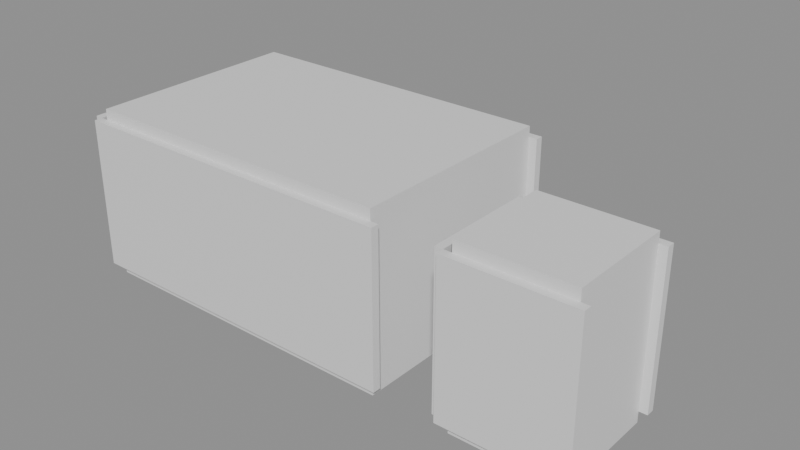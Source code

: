 # Source: e0874_after.blend  (saved by Blender 5.2.44; exported with 4.5.12 LTS)
import bpy
from mathutils import Matrix  # noqa: F401  (used for matrix-valued properties, if any)

bpy.ops.wm.read_factory_settings(use_empty=True)
scene = bpy.context.scene
scene.name = 'Scene'

# ---- materials (node trees are filled in below, after node groups)
mat_muro_pintura_gris = bpy.data.materials.new('Muro_Pintura_Gris')
mat_parquet = bpy.data.materials.new('Parquet')
mat_losacero = bpy.data.materials.new('Losacero')
mat_estuco = bpy.data.materials.new('Estuco')
mat_ceramica_piso = bpy.data.materials.new('Ceramica_Piso')
mat_madera = bpy.data.materials.new('Madera')
mat_tela_gris = bpy.data.materials.new('Tela_Gris')
mat_madera_roble = bpy.data.materials.new('Madera_Roble')
mat_metal = bpy.data.materials.new('Metal')
mat_textil_blanco = bpy.data.materials.new('Textil_Blanco')

# ---- material node trees
mat_muro_pintura_gris.use_nodes = True; mat_muro_pintura_gris.node_tree.nodes.clear()
_N = mat_muro_pintura_gris.node_tree.nodes; _L = mat_muro_pintura_gris.node_tree.links
n0 = _N.new('ShaderNodeBsdfPrincipled'); n0.name = 'Principled BSDF'; n0.location = (-200, 100)
n0.inputs[3].default_value = 1.45
n0.inputs[10].default_value = 0.005
n1 = _N.new('ShaderNodeOutputMaterial'); n1.name = 'Material Output'; n1.location = (200, 100)
_L.new(n0.outputs[0], n1.inputs[0])
n1.is_active_output = True
mat_parquet.use_nodes = True; mat_parquet.node_tree.nodes.clear()
_N = mat_parquet.node_tree.nodes; _L = mat_parquet.node_tree.links
n0 = _N.new('ShaderNodeBsdfPrincipled'); n0.name = 'Principled BSDF'; n0.location = (-200, 100)
n0.inputs[3].default_value = 1.45
n0.inputs[10].default_value = 0.005
n1 = _N.new('ShaderNodeOutputMaterial'); n1.name = 'Material Output'; n1.location = (200, 100)
_L.new(n0.outputs[0], n1.inputs[0])
n1.is_active_output = True
mat_losacero.use_nodes = True; mat_losacero.node_tree.nodes.clear()
_N = mat_losacero.node_tree.nodes; _L = mat_losacero.node_tree.links
n0 = _N.new('ShaderNodeBsdfPrincipled'); n0.name = 'Principled BSDF'; n0.location = (-200, 100)
n0.inputs[3].default_value = 1.45
n0.inputs[10].default_value = 0.005
n1 = _N.new('ShaderNodeOutputMaterial'); n1.name = 'Material Output'; n1.location = (200, 100)
_L.new(n0.outputs[0], n1.inputs[0])
n1.is_active_output = True
mat_estuco.use_nodes = True; mat_estuco.node_tree.nodes.clear()
_N = mat_estuco.node_tree.nodes; _L = mat_estuco.node_tree.links
n0 = _N.new('ShaderNodeBsdfPrincipled'); n0.name = 'Principled BSDF'; n0.location = (-200, 100)
n0.inputs[3].default_value = 1.45
n0.inputs[10].default_value = 0.005
n1 = _N.new('ShaderNodeOutputMaterial'); n1.name = 'Material Output'; n1.location = (200, 100)
_L.new(n0.outputs[0], n1.inputs[0])
n1.is_active_output = True
mat_ceramica_piso.use_nodes = True; mat_ceramica_piso.node_tree.nodes.clear()
_N = mat_ceramica_piso.node_tree.nodes; _L = mat_ceramica_piso.node_tree.links
n0 = _N.new('ShaderNodeBsdfPrincipled'); n0.name = 'Principled BSDF'; n0.location = (-200, 100)
n0.inputs[3].default_value = 1.45
n0.inputs[10].default_value = 0.005
n1 = _N.new('ShaderNodeOutputMaterial'); n1.name = 'Material Output'; n1.location = (200, 100)
_L.new(n0.outputs[0], n1.inputs[0])
n1.is_active_output = True
mat_madera.use_nodes = True; mat_madera.node_tree.nodes.clear()
_N = mat_madera.node_tree.nodes; _L = mat_madera.node_tree.links
n0 = _N.new('ShaderNodeBsdfPrincipled'); n0.name = 'Principled BSDF'; n0.location = (-200, 100)
n0.inputs[3].default_value = 1.45
n0.inputs[10].default_value = 0.005
n1 = _N.new('ShaderNodeOutputMaterial'); n1.name = 'Material Output'; n1.location = (200, 100)
_L.new(n0.outputs[0], n1.inputs[0])
n1.is_active_output = True
mat_tela_gris.use_nodes = True; mat_tela_gris.node_tree.nodes.clear()
_N = mat_tela_gris.node_tree.nodes; _L = mat_tela_gris.node_tree.links
n0 = _N.new('ShaderNodeBsdfPrincipled'); n0.name = 'Principled BSDF'; n0.location = (-200, 100)
n0.inputs[3].default_value = 1.45
n0.inputs[10].default_value = 0.005
n1 = _N.new('ShaderNodeOutputMaterial'); n1.name = 'Material Output'; n1.location = (200, 100)
_L.new(n0.outputs[0], n1.inputs[0])
n1.is_active_output = True
mat_madera_roble.use_nodes = True; mat_madera_roble.node_tree.nodes.clear()
_N = mat_madera_roble.node_tree.nodes; _L = mat_madera_roble.node_tree.links
n0 = _N.new('ShaderNodeBsdfPrincipled'); n0.name = 'Principled BSDF'; n0.location = (-200, 100)
n0.inputs[3].default_value = 1.45
n0.inputs[10].default_value = 0.005
n1 = _N.new('ShaderNodeOutputMaterial'); n1.name = 'Material Output'; n1.location = (200, 100)
_L.new(n0.outputs[0], n1.inputs[0])
n1.is_active_output = True
mat_metal.use_nodes = True; mat_metal.node_tree.nodes.clear()
_N = mat_metal.node_tree.nodes; _L = mat_metal.node_tree.links
n0 = _N.new('ShaderNodeBsdfPrincipled'); n0.name = 'Principled BSDF'; n0.location = (-200, 100)
n0.inputs[3].default_value = 1.45
n0.inputs[10].default_value = 0.005
n1 = _N.new('ShaderNodeOutputMaterial'); n1.name = 'Material Output'; n1.location = (200, 100)
_L.new(n0.outputs[0], n1.inputs[0])
n1.is_active_output = True
mat_textil_blanco.use_nodes = True; mat_textil_blanco.node_tree.nodes.clear()
_N = mat_textil_blanco.node_tree.nodes; _L = mat_textil_blanco.node_tree.links
n0 = _N.new('ShaderNodeBsdfPrincipled'); n0.name = 'Principled BSDF'; n0.location = (-200, 100)
n0.inputs[3].default_value = 1.45
n0.inputs[10].default_value = 0.005
n1 = _N.new('ShaderNodeOutputMaterial'); n1.name = 'Material Output'; n1.location = (200, 100)
_L.new(n0.outputs[0], n1.inputs[0])
n1.is_active_output = True

# ---- meshes
me_salondormitorio_muro_sur_cuerpo_mesh = bpy.data.meshes.new('SalonDormitorio_Muro_Sur_Cuerpo_mesh')
me_salondormitorio_muro_sur_cuerpo_mesh.from_pydata([(0.0, 0.0, 0.0), (6.3, 0.0, 0.0), (6.3, 0.15, 0.0), (0.0, 0.15, 0.0), (0.0, 0.0, 2.8), (6.3, 0.0, 2.8), (6.3, 0.15, 2.8), (0.0, 0.15, 2.8)], [], [(0, 1, 2, 3), (4, 5, 6, 7), (0, 1, 5, 4), (1, 2, 6, 5), (2, 3, 7, 6), (3, 0, 4, 7)])
me_salondormitorio_muro_sur_cuerpo_mesh.materials.append(mat_muro_pintura_gris)
me_salondormitorio_muro_sur_cuerpo_mesh.update()
me_salondormitorio_muro_norte_cuerpo_mesh = bpy.data.meshes.new('SalonDormitorio_Muro_Norte_Cuerpo_mesh')
me_salondormitorio_muro_norte_cuerpo_mesh.from_pydata([(0.0, 0.0, 0.0), (6.3, 0.0, 0.0), (6.3, 0.15, 0.0), (0.0, 0.15, 0.0), (0.0, 0.0, 2.8), (6.3, 0.0, 2.8), (6.3, 0.15, 2.8), (0.0, 0.15, 2.8)], [], [(0, 1, 2, 3), (4, 5, 6, 7), (0, 1, 5, 4), (1, 2, 6, 5), (2, 3, 7, 6), (3, 0, 4, 7)])
me_salondormitorio_muro_norte_cuerpo_mesh.materials.append(mat_muro_pintura_gris)
me_salondormitorio_muro_norte_cuerpo_mesh.update()
me_salondormitorio_muro_oeste_cuerpo_mesh = bpy.data.meshes.new('SalonDormitorio_Muro_Oeste_Cuerpo_mesh')
me_salondormitorio_muro_oeste_cuerpo_mesh.from_pydata([(0.0, 0.0, 0.0), (4.0, 0.0, 0.0), (4.0, 0.15, 0.0), (0.0, 0.15, 0.0), (0.0, 0.0, 2.8), (4.0, 0.0, 2.8), (4.0, 0.15, 2.8), (0.0, 0.15, 2.8)], [], [(0, 1, 2, 3), (4, 5, 6, 7), (0, 1, 5, 4), (1, 2, 6, 5), (2, 3, 7, 6), (3, 0, 4, 7)])
me_salondormitorio_muro_oeste_cuerpo_mesh.materials.append(mat_muro_pintura_gris)
me_salondormitorio_muro_oeste_cuerpo_mesh.update()
me_salondormitorio_muro_este_cuerpo_mesh = bpy.data.meshes.new('SalonDormitorio_Muro_Este_Cuerpo_mesh')
me_salondormitorio_muro_este_cuerpo_mesh.from_pydata([(0.0, 0.0, 0.0), (4.0, 0.0, 0.0), (4.0, 0.15, 0.0), (0.0, 0.15, 0.0), (0.0, 0.0, 2.8), (4.0, 0.0, 2.8), (4.0, 0.15, 2.8), (0.0, 0.15, 2.8)], [], [(0, 1, 2, 3), (4, 5, 6, 7), (0, 1, 5, 4), (1, 2, 6, 5), (2, 3, 7, 6), (3, 0, 4, 7)])
me_salondormitorio_muro_este_cuerpo_mesh.materials.append(mat_muro_pintura_gris)
me_salondormitorio_muro_este_cuerpo_mesh.update()
me_salondormitorio_suelo_mesh = bpy.data.meshes.new('SalonDormitorio_Suelo_mesh')
me_salondormitorio_suelo_mesh.from_pydata([(0.0, 0.0, 0.0), (6.0, 0.0, 0.0), (6.0, 4.0, 0.0), (0.0, 4.0, 0.0), (0.0, 0.0, 0.2), (6.0, 0.0, 0.2), (6.0, 4.0, 0.2), (0.0, 4.0, 0.2)], [], [(0, 3, 2, 1), (4, 5, 6, 7), (0, 1, 5, 4), (1, 2, 6, 5), (3, 0, 4, 7), (2, 3, 7, 6)])
me_salondormitorio_suelo_mesh.materials.append(mat_parquet)
me_salondormitorio_suelo_mesh.update()
me_salondormitorio_techo_cuerpo_mesh = bpy.data.meshes.new('SalonDormitorio_Techo_Cuerpo_mesh')
me_salondormitorio_techo_cuerpo_mesh.from_pydata([(0.0, 0.0, 2.8), (6.0, 0.0, 2.8), (6.0, 4.0, 2.8), (0.0, 4.0, 2.8), (0.0, 0.0, 3.0), (6.0, 0.0, 3.0), (6.0, 4.0, 3.0), (0.0, 4.0, 3.0)], [], [(0, 1, 2, 3), (4, 5, 6, 7), (0, 1, 5, 4), (1, 2, 6, 5), (2, 3, 7, 6), (3, 0, 4, 7)])
me_salondormitorio_techo_cuerpo_mesh.materials.append(mat_losacero)
me_salondormitorio_techo_cuerpo_mesh.update()
me_bano_muro_sur_cuerpo_mesh = bpy.data.meshes.new('Bano_Muro_Sur_Cuerpo_mesh')
me_bano_muro_sur_cuerpo_mesh.from_pydata([(0.0, 0.0, 0.0), (2.3, 0.0, 0.0), (2.3, 0.15, 0.0), (0.0, 0.15, 0.0), (0.0, 0.0, 2.8), (2.3, 0.0, 2.8), (2.3, 0.15, 2.8), (0.0, 0.15, 2.8)], [], [(0, 1, 2, 3), (4, 5, 6, 7), (0, 1, 5, 4), (1, 2, 6, 5), (2, 3, 7, 6), (3, 0, 4, 7)])
me_bano_muro_sur_cuerpo_mesh.materials.append(mat_estuco)
me_bano_muro_sur_cuerpo_mesh.update()
me_bano_muro_norte_cuerpo_mesh = bpy.data.meshes.new('Bano_Muro_Norte_Cuerpo_mesh')
me_bano_muro_norte_cuerpo_mesh.from_pydata([(0.0, 0.0, 0.0), (2.3, 0.0, 0.0), (2.3, 0.15, 0.0), (0.0, 0.15, 0.0), (0.0, 0.0, 2.8), (2.3, 0.0, 2.8), (2.3, 0.15, 2.8), (0.0, 0.15, 2.8)], [], [(0, 1, 2, 3), (4, 5, 6, 7), (0, 1, 5, 4), (1, 2, 6, 5), (2, 3, 7, 6), (3, 0, 4, 7)])
me_bano_muro_norte_cuerpo_mesh.materials.append(mat_estuco)
me_bano_muro_norte_cuerpo_mesh.update()
me_bano_muro_oeste_cuerpo_mesh = bpy.data.meshes.new('Bano_Muro_Oeste_Cuerpo_mesh')
me_bano_muro_oeste_cuerpo_mesh.from_pydata([(0.0, 0.0, 0.0), (2.0, 0.0, 0.0), (2.0, 0.15, 0.0), (0.0, 0.15, 0.0), (0.0, 0.0, 2.8), (2.0, 0.0, 2.8), (2.0, 0.15, 2.8), (0.0, 0.15, 2.8)], [], [(0, 1, 2, 3), (4, 5, 6, 7), (0, 1, 5, 4), (1, 2, 6, 5), (2, 3, 7, 6), (3, 0, 4, 7)])
me_bano_muro_oeste_cuerpo_mesh.materials.append(mat_estuco)
me_bano_muro_oeste_cuerpo_mesh.update()
me_bano_muro_este_cuerpo_mesh = bpy.data.meshes.new('Bano_Muro_Este_Cuerpo_mesh')
me_bano_muro_este_cuerpo_mesh.from_pydata([(0.0, 0.0, 0.0), (2.0, 0.0, 0.0), (2.0, 0.15, 0.0), (0.0, 0.15, 0.0), (0.0, 0.0, 2.8), (2.0, 0.0, 2.8), (2.0, 0.15, 2.8), (0.0, 0.15, 2.8)], [], [(0, 1, 2, 3), (4, 5, 6, 7), (0, 1, 5, 4), (1, 2, 6, 5), (2, 3, 7, 6), (3, 0, 4, 7)])
me_bano_muro_este_cuerpo_mesh.materials.append(mat_estuco)
me_bano_muro_este_cuerpo_mesh.update()
me_bano_suelo_mesh = bpy.data.meshes.new('Bano_Suelo_mesh')
me_bano_suelo_mesh.from_pydata([(0.0, 0.0, 0.0), (2.0, 0.0, 0.0), (2.0, 2.0, 0.0), (0.0, 2.0, 0.0), (0.0, 0.0, 0.2), (2.0, 0.0, 0.2), (2.0, 2.0, 0.2), (0.0, 2.0, 0.2)], [], [(0, 3, 2, 1), (4, 5, 6, 7), (1, 2, 6, 5), (3, 0, 4, 7), (2, 3, 7, 6), (0, 1, 5, 4)])
me_bano_suelo_mesh.materials.append(mat_ceramica_piso)
me_bano_suelo_mesh.update()
me_bano_techo_cuerpo_mesh = bpy.data.meshes.new('Bano_Techo_Cuerpo_mesh')
me_bano_techo_cuerpo_mesh.from_pydata([(0.0, 0.0, 2.8), (2.0, 0.0, 2.8), (2.0, 2.0, 2.8), (0.0, 2.0, 2.8), (0.0, 0.0, 3.0), (2.0, 0.0, 3.0), (2.0, 2.0, 3.0), (0.0, 2.0, 3.0)], [], [(0, 1, 2, 3), (4, 5, 6, 7), (0, 1, 5, 4), (1, 2, 6, 5), (2, 3, 7, 6), (3, 0, 4, 7)])
me_bano_techo_cuerpo_mesh.materials.append(mat_losacero)
me_bano_techo_cuerpo_mesh.update()
me_sofaprincipal_base_mesh = bpy.data.meshes.new('SofaPrincipal_Base_mesh')
me_sofaprincipal_base_mesh.from_pydata([(0.0, 0.0, 0.0), (2.2, 0.0, 0.0), (2.2, 0.9, 0.0), (0.0, 0.9, 0.0), (0.0, 0.0, 0.1), (2.2, 0.0, 0.1), (2.2, 0.9, 0.1), (0.0, 0.9, 0.1)], [], [(0, 1, 2, 3), (4, 5, 6, 7), (0, 1, 5, 4), (1, 2, 6, 5), (2, 3, 7, 6), (3, 0, 4, 7)])
me_sofaprincipal_base_mesh.materials.append(mat_madera)
me_sofaprincipal_base_mesh.update()
me_sofaprincipal_cojin_mesh = bpy.data.meshes.new('SofaPrincipal_Cojin_mesh')
me_sofaprincipal_cojin_mesh.from_pydata([(0.0, 0.0, 0.0), (2.12, 0.0, 0.0), (2.12, 0.82, 0.0), (0.0, 0.82, 0.0), (0.0, 0.0, 0.12), (2.12, 0.0, 0.12), (2.12, 0.82, 0.12), (0.0, 0.82, 0.12)], [], [(0, 1, 2, 3), (4, 5, 6, 7), (0, 1, 5, 4), (1, 2, 6, 5), (2, 3, 7, 6), (3, 0, 4, 7)])
me_sofaprincipal_cojin_mesh.materials.append(mat_tela_gris)
me_sofaprincipal_cojin_mesh.update()
me_sofaprincipal_respaldo_mesh = bpy.data.meshes.new('SofaPrincipal_Respaldo_mesh')
me_sofaprincipal_respaldo_mesh.from_pydata([(0.0, 0.0, 0.0), (1.96, 0.0, 0.0), (1.96, 0.1, 0.0), (0.0, 0.1, 0.0), (0.0, 0.0, 0.4), (1.96, 0.0, 0.4), (1.96, 0.1, 0.4), (0.0, 0.1, 0.4)], [], [(0, 1, 2, 3), (4, 5, 6, 7), (0, 1, 5, 4), (1, 2, 6, 5), (2, 3, 7, 6), (3, 0, 4, 7)])
me_sofaprincipal_respaldo_mesh.materials.append(mat_tela_gris)
me_sofaprincipal_respaldo_mesh.update()
me_sofaprincipal_brazo_izq_mesh = bpy.data.meshes.new('SofaPrincipal_Brazo_Izq_mesh')
me_sofaprincipal_brazo_izq_mesh.from_pydata([(0.0, 0.0, 0.0), (0.12, 0.0, 0.0), (0.12, 0.9, 0.0), (0.0, 0.9, 0.0), (0.0, 0.0, 0.85), (0.12, 0.0, 0.85), (0.12, 0.9, 0.85), (0.0, 0.9, 0.85)], [], [(0, 1, 2, 3), (4, 5, 6, 7), (0, 1, 5, 4), (1, 2, 6, 5), (2, 3, 7, 6), (3, 0, 4, 7)])
me_sofaprincipal_brazo_izq_mesh.materials.append(mat_madera)
me_sofaprincipal_brazo_izq_mesh.update()
me_sofaprincipal_brazo_der_mesh = bpy.data.meshes.new('SofaPrincipal_Brazo_Der_mesh')
me_sofaprincipal_brazo_der_mesh.from_pydata([(0.0, 0.0, 0.0), (0.12, 0.0, 0.0), (0.12, 0.9, 0.0), (0.0, 0.9, 0.0), (0.0, 0.0, 0.85), (0.12, 0.0, 0.85), (0.12, 0.9, 0.85), (0.0, 0.9, 0.85)], [], [(0, 1, 2, 3), (4, 5, 6, 7), (0, 1, 5, 4), (1, 2, 6, 5), (2, 3, 7, 6), (3, 0, 4, 7)])
me_sofaprincipal_brazo_der_mesh.materials.append(mat_madera)
me_sofaprincipal_brazo_der_mesh.update()
me_mesacentro_tablero_mesh = bpy.data.meshes.new('MesaCentro_Tablero_mesh')
me_mesacentro_tablero_mesh.from_pydata([(0.0, 0.0, 0.0), (1.0, 0.0, 0.0), (1.0, 0.5, 0.0), (0.0, 0.5, 0.0), (0.0, 0.0, 0.04), (1.0, 0.0, 0.04), (1.0, 0.5, 0.04), (0.0, 0.5, 0.04)], [], [(0, 1, 2, 3), (4, 5, 6, 7), (0, 1, 5, 4), (1, 2, 6, 5), (2, 3, 7, 6), (3, 0, 4, 7)])
me_mesacentro_tablero_mesh.materials.append(mat_madera_roble)
me_mesacentro_tablero_mesh.update()
me_mesacentro_pata_mesh = bpy.data.meshes.new('MesaCentro_Pata_mesh')
me_mesacentro_pata_mesh.from_pydata([(0.0, 0.0, 0.0), (0.05, 0.0, 0.0), (0.05, 0.05, 0.0), (0.0, 0.05, 0.0), (0.0, 0.0, 0.36), (0.05, 0.0, 0.36), (0.05, 0.05, 0.36), (0.0, 0.05, 0.36)], [], [(0, 1, 2, 3), (4, 5, 6, 7), (0, 1, 5, 4), (1, 2, 6, 5), (2, 3, 7, 6), (3, 0, 4, 7)])
me_mesacentro_pata_mesh.materials.append(mat_metal)
me_mesacentro_pata_mesh.update()
me_mesacentro_pata_mesh_001 = bpy.data.meshes.new('MesaCentro_Pata_mesh.001')
me_mesacentro_pata_mesh_001.from_pydata([(0.0, 0.0, 0.0), (0.05, 0.0, 0.0), (0.05, 0.05, 0.0), (0.0, 0.05, 0.0), (0.0, 0.0, 0.36), (0.05, 0.0, 0.36), (0.05, 0.05, 0.36), (0.0, 0.05, 0.36)], [], [(0, 1, 2, 3), (4, 5, 6, 7), (0, 1, 5, 4), (1, 2, 6, 5), (2, 3, 7, 6), (3, 0, 4, 7)])
me_mesacentro_pata_mesh_001.materials.append(mat_metal)
me_mesacentro_pata_mesh_001.update()
me_mesacentro_pata_mesh_002 = bpy.data.meshes.new('MesaCentro_Pata_mesh.002')
me_mesacentro_pata_mesh_002.from_pydata([(0.0, 0.0, 0.0), (0.05, 0.0, 0.0), (0.05, 0.05, 0.0), (0.0, 0.05, 0.0), (0.0, 0.0, 0.36), (0.05, 0.0, 0.36), (0.05, 0.05, 0.36), (0.0, 0.05, 0.36)], [], [(0, 1, 2, 3), (4, 5, 6, 7), (0, 1, 5, 4), (1, 2, 6, 5), (2, 3, 7, 6), (3, 0, 4, 7)])
me_mesacentro_pata_mesh_002.materials.append(mat_metal)
me_mesacentro_pata_mesh_002.update()
me_mesacentro_pata_mesh_003 = bpy.data.meshes.new('MesaCentro_Pata_mesh.003')
me_mesacentro_pata_mesh_003.from_pydata([(0.0, 0.0, 0.0), (0.05, 0.0, 0.0), (0.05, 0.05, 0.0), (0.0, 0.05, 0.0), (0.0, 0.0, 0.36), (0.05, 0.0, 0.36), (0.05, 0.05, 0.36), (0.0, 0.05, 0.36)], [], [(0, 1, 2, 3), (4, 5, 6, 7), (0, 1, 5, 4), (1, 2, 6, 5), (2, 3, 7, 6), (3, 0, 4, 7)])
me_mesacentro_pata_mesh_003.materials.append(mat_metal)
me_mesacentro_pata_mesh_003.update()
me_camaestudio_base_mesh = bpy.data.meshes.new('CamaEstudio_Base_mesh')
me_camaestudio_base_mesh.from_pydata([(0.0, 0.0, 0.0), (1.6, 0.0, 0.0), (1.6, 2.0, 0.0), (0.0, 2.0, 0.0), (0.0, 0.0, 0.06), (1.6, 0.0, 0.06), (1.6, 2.0, 0.06), (0.0, 2.0, 0.06)], [], [(0, 1, 2, 3), (4, 5, 6, 7), (0, 1, 5, 4), (1, 2, 6, 5), (2, 3, 7, 6), (3, 0, 4, 7)])
me_camaestudio_base_mesh.materials.append(mat_madera)
me_camaestudio_base_mesh.update()
me_camaestudio_colchon_mesh = bpy.data.meshes.new('CamaEstudio_Colchon_mesh')
me_camaestudio_colchon_mesh.from_pydata([(0.0, 0.0, 0.0), (1.56, 0.0, 0.0), (1.56, 1.96, 0.0), (0.0, 1.96, 0.0), (0.0, 0.0, 0.25), (1.56, 0.0, 0.25), (1.56, 1.96, 0.25), (0.0, 1.96, 0.25)], [], [(0, 1, 2, 3), (4, 5, 6, 7), (0, 1, 5, 4), (1, 2, 6, 5), (2, 3, 7, 6), (3, 0, 4, 7)])
me_camaestudio_colchon_mesh.materials.append(mat_textil_blanco)
me_camaestudio_colchon_mesh.update()
me_camaestudio_cabecero_mesh = bpy.data.meshes.new('CamaEstudio_Cabecero_mesh')
me_camaestudio_cabecero_mesh.from_pydata([(0.0, 0.0, 0.0), (1.6, 0.0, 0.0), (1.6, 0.06, 0.0), (0.0, 0.06, 0.0), (0.0, 0.0, 0.65), (1.6, 0.0, 0.65), (1.6, 0.06, 0.65), (0.0, 0.06, 0.65)], [], [(0, 1, 2, 3), (4, 5, 6, 7), (0, 1, 5, 4), (1, 2, 6, 5), (2, 3, 7, 6), (3, 0, 4, 7)])
me_camaestudio_cabecero_mesh.materials.append(mat_madera)
me_camaestudio_cabecero_mesh.update()

# ---- objects
ob_salondormitorio = bpy.data.objects.new('SalonDormitorio', None)
ob_salondormitorio_muro_sur = bpy.data.objects.new('SalonDormitorio_Muro_Sur', None)
ob_salondormitorio_muro_sur_cuerpo = bpy.data.objects.new('SalonDormitorio_Muro_Sur_Cuerpo', me_salondormitorio_muro_sur_cuerpo_mesh)
ob_salondormitorio_muro_norte = bpy.data.objects.new('SalonDormitorio_Muro_Norte', None)
ob_salondormitorio_muro_norte_cuerpo = bpy.data.objects.new('SalonDormitorio_Muro_Norte_Cuerpo', me_salondormitorio_muro_norte_cuerpo_mesh)
ob_salondormitorio_muro_oeste = bpy.data.objects.new('SalonDormitorio_Muro_Oeste', None)
ob_salondormitorio_muro_oeste_cuerpo = bpy.data.objects.new('SalonDormitorio_Muro_Oeste_Cuerpo', me_salondormitorio_muro_oeste_cuerpo_mesh)
ob_salondormitorio_muro_este = bpy.data.objects.new('SalonDormitorio_Muro_Este', None)
ob_salondormitorio_muro_este_cuerpo = bpy.data.objects.new('SalonDormitorio_Muro_Este_Cuerpo', me_salondormitorio_muro_este_cuerpo_mesh)
ob_salondormitorio_suelo_solido = bpy.data.objects.new('SalonDormitorio_Suelo_Solido', me_salondormitorio_suelo_mesh)
ob_salondormitorio_suelo = bpy.data.objects.new('SalonDormitorio_Suelo', None)
ob_salondormitorio_techo_cuerpo = bpy.data.objects.new('SalonDormitorio_Techo_Cuerpo', me_salondormitorio_techo_cuerpo_mesh)
ob_salondormitorio_techo = bpy.data.objects.new('SalonDormitorio_Techo', None)
ob_bano = bpy.data.objects.new('Bano', None)
ob_bano_muro_sur = bpy.data.objects.new('Bano_Muro_Sur', None)
ob_bano_muro_sur_cuerpo = bpy.data.objects.new('Bano_Muro_Sur_Cuerpo', me_bano_muro_sur_cuerpo_mesh)
ob_bano_muro_norte = bpy.data.objects.new('Bano_Muro_Norte', None)
ob_bano_muro_norte_cuerpo = bpy.data.objects.new('Bano_Muro_Norte_Cuerpo', me_bano_muro_norte_cuerpo_mesh)
ob_bano_muro_oeste = bpy.data.objects.new('Bano_Muro_Oeste', None)
ob_bano_muro_oeste_cuerpo = bpy.data.objects.new('Bano_Muro_Oeste_Cuerpo', me_bano_muro_oeste_cuerpo_mesh)
ob_bano_muro_este = bpy.data.objects.new('Bano_Muro_Este', None)
ob_bano_muro_este_cuerpo = bpy.data.objects.new('Bano_Muro_Este_Cuerpo', me_bano_muro_este_cuerpo_mesh)
ob_bano_suelo_solido = bpy.data.objects.new('Bano_Suelo_Solido', me_bano_suelo_mesh)
ob_bano_suelo = bpy.data.objects.new('Bano_Suelo', None)
ob_bano_techo_cuerpo = bpy.data.objects.new('Bano_Techo_Cuerpo', me_bano_techo_cuerpo_mesh)
ob_bano_techo = bpy.data.objects.new('Bano_Techo', None)
ob_sofaprincipal = bpy.data.objects.new('SofaPrincipal', None)
ob_sofaprincipal_base = bpy.data.objects.new('SofaPrincipal_Base', me_sofaprincipal_base_mesh)
ob_sofaprincipal_cojin = bpy.data.objects.new('SofaPrincipal_Cojin', me_sofaprincipal_cojin_mesh)
ob_sofaprincipal_respaldo = bpy.data.objects.new('SofaPrincipal_Respaldo', me_sofaprincipal_respaldo_mesh)
ob_sofaprincipal_brazo_izq = bpy.data.objects.new('SofaPrincipal_Brazo_Izq', me_sofaprincipal_brazo_izq_mesh)
ob_sofaprincipal_brazo_der = bpy.data.objects.new('SofaPrincipal_Brazo_Der', me_sofaprincipal_brazo_der_mesh)
ob_mesacentro = bpy.data.objects.new('MesaCentro', None)
ob_mesacentro_tablero = bpy.data.objects.new('MesaCentro_Tablero', me_mesacentro_tablero_mesh)
ob_mesacentro_pata = bpy.data.objects.new('MesaCentro_Pata', me_mesacentro_pata_mesh)
ob_mesacentro_pata_001 = bpy.data.objects.new('MesaCentro_Pata.001', me_mesacentro_pata_mesh_001)
ob_mesacentro_pata_002 = bpy.data.objects.new('MesaCentro_Pata.002', me_mesacentro_pata_mesh_002)
ob_mesacentro_pata_003 = bpy.data.objects.new('MesaCentro_Pata.003', me_mesacentro_pata_mesh_003)
ob_camaestudio = bpy.data.objects.new('CamaEstudio', None)
ob_camaestudio_base = bpy.data.objects.new('CamaEstudio_Base', me_camaestudio_base_mesh)
ob_camaestudio_colchon = bpy.data.objects.new('CamaEstudio_Colchon', me_camaestudio_colchon_mesh)
ob_camaestudio_cabecero = bpy.data.objects.new('CamaEstudio_Cabecero', me_camaestudio_cabecero_mesh)

# ---- transforms, parenting, visibility, modifiers, constraints
ob_salondormitorio.location = (-1.45, 0.0, 0.0)
ob_salondormitorio.empty_display_type = 'ARROWS'
ob_salondormitorio_muro_sur.parent = ob_salondormitorio
ob_salondormitorio_muro_sur.location = (0.0, 0.0, 0.0)
ob_salondormitorio_muro_sur.empty_display_type = 'ARROWS'
ob_salondormitorio_muro_sur_cuerpo.parent = ob_salondormitorio_muro_sur
ob_salondormitorio_muro_sur_cuerpo.location = (0.0, 0.0, 0.0)
ob_salondormitorio_muro_norte.parent = ob_salondormitorio
ob_salondormitorio_muro_norte.location = (0.0, 4.15, 0.0)
ob_salondormitorio_muro_norte.empty_display_type = 'ARROWS'
ob_salondormitorio_muro_norte_cuerpo.parent = ob_salondormitorio_muro_norte
ob_salondormitorio_muro_norte_cuerpo.location = (0.0, 0.0, 0.0)
ob_salondormitorio_muro_oeste.parent = ob_salondormitorio
ob_salondormitorio_muro_oeste.location = (0.0, 0.15, 0.0)
ob_salondormitorio_muro_oeste.rotation_euler = (0.0, 0.0, 1.571)
ob_salondormitorio_muro_oeste.empty_display_type = 'ARROWS'
ob_salondormitorio_muro_oeste_cuerpo.parent = ob_salondormitorio_muro_oeste
ob_salondormitorio_muro_oeste_cuerpo.location = (0.0, 0.0, 0.0)
ob_salondormitorio_muro_este.parent = ob_salondormitorio
ob_salondormitorio_muro_este.location = (6.15, 0.15, 0.0)
ob_salondormitorio_muro_este.rotation_euler = (0.0, 0.0, 1.571)
ob_salondormitorio_muro_este.empty_display_type = 'ARROWS'
ob_salondormitorio_muro_este_cuerpo.parent = ob_salondormitorio_muro_este
ob_salondormitorio_muro_este_cuerpo.location = (0.0, 0.0, 0.0)
ob_salondormitorio_suelo_solido.parent = ob_salondormitorio_suelo
ob_salondormitorio_suelo_solido.location = (0.0, 0.0, 0.0)
ob_salondormitorio_suelo.parent = ob_salondormitorio
ob_salondormitorio_suelo.location = (0.15, 0.15, -0.2)
ob_salondormitorio_suelo.empty_display_type = 'ARROWS'
ob_salondormitorio_techo_cuerpo.parent = ob_salondormitorio_techo
ob_salondormitorio_techo_cuerpo.location = (0.15, 0.15, 0.0)
ob_salondormitorio_techo.parent = ob_salondormitorio
ob_salondormitorio_techo.location = (0.0, 0.0, 0.0)
ob_salondormitorio_techo.empty_display_type = 'ARROWS'
ob_bano.location = (6.0, 0.0, 0.0)
ob_bano.empty_display_type = 'ARROWS'
ob_bano_muro_sur.parent = ob_bano
ob_bano_muro_sur.location = (0.0, 0.0, 0.0)
ob_bano_muro_sur.empty_display_type = 'ARROWS'
ob_bano_muro_sur_cuerpo.parent = ob_bano_muro_sur
ob_bano_muro_sur_cuerpo.location = (0.0, 0.0, 0.0)
ob_bano_muro_norte.parent = ob_bano
ob_bano_muro_norte.location = (0.0, 2.15, 0.0)
ob_bano_muro_norte.empty_display_type = 'ARROWS'
ob_bano_muro_norte_cuerpo.parent = ob_bano_muro_norte
ob_bano_muro_norte_cuerpo.location = (0.0, 0.0, 0.0)
ob_bano_muro_oeste.parent = ob_bano
ob_bano_muro_oeste.location = (0.0, 0.15, 0.0)
ob_bano_muro_oeste.rotation_euler = (0.0, 0.0, 1.571)
ob_bano_muro_oeste.empty_display_type = 'ARROWS'
ob_bano_muro_oeste_cuerpo.parent = ob_bano_muro_oeste
ob_bano_muro_oeste_cuerpo.location = (0.0, 0.0, 0.0)
ob_bano_muro_este.parent = ob_bano
ob_bano_muro_este.location = (2.15, 0.15, 0.0)
ob_bano_muro_este.rotation_euler = (0.0, 0.0, 1.571)
ob_bano_muro_este.empty_display_type = 'ARROWS'
ob_bano_muro_este_cuerpo.parent = ob_bano_muro_este
ob_bano_muro_este_cuerpo.location = (0.0, 0.0, 0.0)
ob_bano_suelo_solido.parent = ob_bano_suelo
ob_bano_suelo_solido.location = (0.0, 0.0, 0.0)
ob_bano_suelo.parent = ob_bano
ob_bano_suelo.location = (0.15, 0.15, -0.2)
ob_bano_suelo.empty_display_type = 'ARROWS'
ob_bano_techo_cuerpo.parent = ob_bano_techo
ob_bano_techo_cuerpo.location = (0.15, 0.15, 0.0)
ob_bano_techo.parent = ob_bano
ob_bano_techo.location = (0.0, 0.0, 0.0)
ob_bano_techo.empty_display_type = 'ARROWS'
ob_sofaprincipal.location = (1.25, 2.0, 0.2)
ob_sofaprincipal.empty_display_type = 'ARROWS'
ob_sofaprincipal_base.parent = ob_sofaprincipal
ob_sofaprincipal_base.location = (0.0, 0.0, 0.0)
ob_sofaprincipal_cojin.parent = ob_sofaprincipal
ob_sofaprincipal_cojin.location = (0.02, 0.02, 0.1)
ob_sofaprincipal_respaldo.parent = ob_sofaprincipal
ob_sofaprincipal_respaldo.location = (0.12, 0.8, 0.45)
ob_sofaprincipal_brazo_izq.parent = ob_sofaprincipal
ob_sofaprincipal_brazo_izq.location = (0.0, 0.0, 0.0)
ob_sofaprincipal_brazo_der.parent = ob_sofaprincipal
ob_sofaprincipal_brazo_der.location = (2.08, 0.0, 0.0)
ob_mesacentro.location = (3.15, 2.0, 0.2)
ob_mesacentro.empty_display_type = 'ARROWS'
ob_mesacentro_tablero.parent = ob_mesacentro
ob_mesacentro_tablero.location = (0.0, 0.0, 0.36)
ob_mesacentro_pata.parent = ob_mesacentro
ob_mesacentro_pata.location = (0.06, 0.06, 0.0)
ob_mesacentro_pata_001.parent = ob_mesacentro
ob_mesacentro_pata_001.location = (0.06, 0.39, 0.0)
ob_mesacentro_pata_002.parent = ob_mesacentro
ob_mesacentro_pata_002.location = (0.89, 0.06, 0.0)
ob_mesacentro_pata_003.parent = ob_mesacentro
ob_mesacentro_pata_003.location = (0.89, 0.39, 0.0)
ob_camaestudio.location = (5.05, 2.85, 0.2)
ob_camaestudio.empty_display_type = 'ARROWS'
ob_camaestudio_base.parent = ob_camaestudio
ob_camaestudio_base.location = (0.0, 0.0, 0.0)
ob_camaestudio_colchon.parent = ob_camaestudio
ob_camaestudio_colchon.location = (0.02, 0.02, 0.06)
ob_camaestudio_cabecero.parent = ob_camaestudio
ob_camaestudio_cabecero.location = (0.0, 0.0, 0.35)

# ---- collection membership
scene.collection.objects.link(ob_salondormitorio)
scene.collection.objects.link(ob_salondormitorio_muro_sur)
scene.collection.objects.link(ob_salondormitorio_muro_sur_cuerpo)
scene.collection.objects.link(ob_salondormitorio_muro_norte)
scene.collection.objects.link(ob_salondormitorio_muro_norte_cuerpo)
scene.collection.objects.link(ob_salondormitorio_muro_oeste)
scene.collection.objects.link(ob_salondormitorio_muro_oeste_cuerpo)
scene.collection.objects.link(ob_salondormitorio_muro_este)
scene.collection.objects.link(ob_salondormitorio_muro_este_cuerpo)
scene.collection.objects.link(ob_salondormitorio_suelo_solido)
scene.collection.objects.link(ob_salondormitorio_suelo)
scene.collection.objects.link(ob_salondormitorio_techo_cuerpo)
scene.collection.objects.link(ob_salondormitorio_techo)
scene.collection.objects.link(ob_bano)
scene.collection.objects.link(ob_bano_muro_sur)
scene.collection.objects.link(ob_bano_muro_sur_cuerpo)
scene.collection.objects.link(ob_bano_muro_norte)
scene.collection.objects.link(ob_bano_muro_norte_cuerpo)
scene.collection.objects.link(ob_bano_muro_oeste)
scene.collection.objects.link(ob_bano_muro_oeste_cuerpo)
scene.collection.objects.link(ob_bano_muro_este)
scene.collection.objects.link(ob_bano_muro_este_cuerpo)
scene.collection.objects.link(ob_bano_suelo_solido)
scene.collection.objects.link(ob_bano_suelo)
scene.collection.objects.link(ob_bano_techo_cuerpo)
scene.collection.objects.link(ob_bano_techo)
scene.collection.objects.link(ob_sofaprincipal)
scene.collection.objects.link(ob_sofaprincipal_base)
scene.collection.objects.link(ob_sofaprincipal_cojin)
scene.collection.objects.link(ob_sofaprincipal_respaldo)
scene.collection.objects.link(ob_sofaprincipal_brazo_izq)
scene.collection.objects.link(ob_sofaprincipal_brazo_der)
scene.collection.objects.link(ob_mesacentro)
scene.collection.objects.link(ob_mesacentro_tablero)
scene.collection.objects.link(ob_mesacentro_pata)
scene.collection.objects.link(ob_mesacentro_pata_001)
scene.collection.objects.link(ob_mesacentro_pata_002)
scene.collection.objects.link(ob_mesacentro_pata_003)
scene.collection.objects.link(ob_camaestudio)
scene.collection.objects.link(ob_camaestudio_base)
scene.collection.objects.link(ob_camaestudio_colchon)
scene.collection.objects.link(ob_camaestudio_cabecero)

# ---- scene / render settings (as saved in the file)
scene.frame_start = 1; scene.frame_end = 250; scene.frame_set(1)
scene.render.engine = 'BLENDER_EEVEE_NEXT'
scene.render.bake_bias = 0.0
scene.render.bake_samples = 0
scene.render.compositor_device = 'GPU'
scene.eevee.use_volume_custom_range = False
scene.eevee.fast_gi_thickness_near = 0.1
scene.eevee.fast_gi_thickness_far = 0.0
scene.eevee.ray_tracing_options.screen_trace_thickness = 0.1
bpy.context.view_layer.update()

# ---- added for rendering (the .blend has no active camera and no usable light): camera, sun + grey world if the file has none
cam_auto = bpy.data.cameras.new('AutoCamera')
cam_auto.lens = 50.0
cam_auto.sensor_width = 36.0
cam_auto.clip_end = 1000.0
ob_auto_camera = bpy.data.objects.new('AutoCamera', cam_auto)
scene.collection.objects.link(ob_auto_camera)
ob_auto_camera.location = (13.9709, -10.32, 9.89669)
ob_auto_camera.rotation_euler = (1.09748, -7.21219e-08, 0.694738)
scene.camera = ob_auto_camera
light_auto_sun = bpy.data.lights.new('AutoSun', 'SUN')
light_auto_sun.energy = 3.0
light_auto_sun.angle = 0.0523599
ob_auto_sun = bpy.data.objects.new('AutoSun', light_auto_sun)
scene.collection.objects.link(ob_auto_sun)
ob_auto_sun.rotation_euler = (0.872665, 0.174533, 0.523599)
if scene.world is None:
    world_auto = bpy.data.worlds.new('AutoWorld')
    world_auto.color = (0.3, 0.3, 0.3)
    scene.world = world_auto
bpy.context.view_layer.update()
